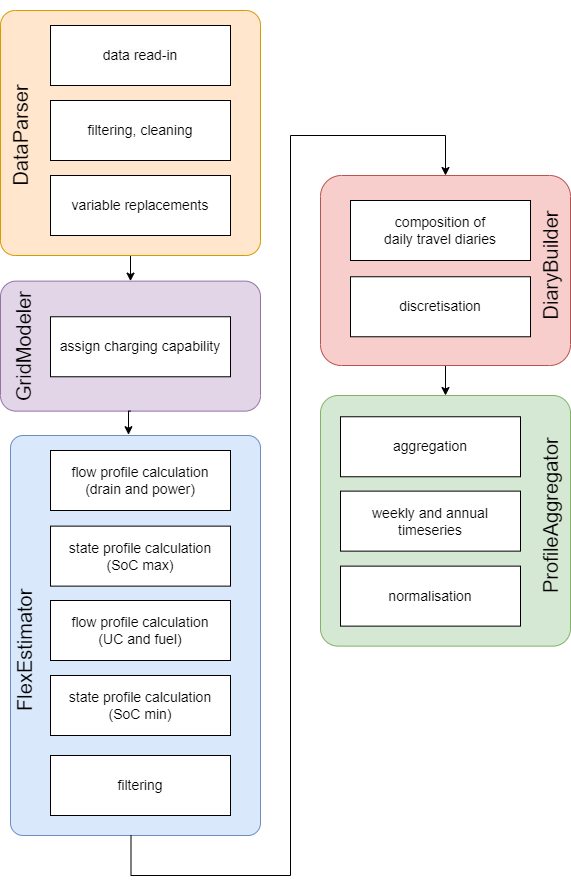

The diagram above was exported from draw.io. Its source (the exported page's mxGraphModel, read from the mxfile embedded in the PNG):
<mxGraphModel dx="2314" dy="1124" grid="1" gridSize="10" guides="1" tooltips="1" connect="1" arrows="1" fold="1" page="1" pageScale="1" pageWidth="827" pageHeight="1169" math="0" shadow="0">
  <root>
    <mxCell id="0" />
    <mxCell id="1" parent="0" />
    <mxCell id="HGCUKCm3Jx_b27lc3u62-32" value="" style="rounded=1;whiteSpace=wrap;html=1;fillColor=#dae8fc;strokeColor=#6c8ebf;arcSize=5;" parent="1" vertex="1">
      <mxGeometry x="40" y="480" width="250" height="400" as="geometry" />
    </mxCell>
    <mxCell id="HGCUKCm3Jx_b27lc3u62-52" style="edgeStyle=orthogonalEdgeStyle;rounded=0;orthogonalLoop=1;jettySize=auto;html=1;fontSize=20;entryX=0.5;entryY=0;entryDx=0;entryDy=0;" parent="1" source="HGCUKCm3Jx_b27lc3u62-21" target="yWLFi-7v6lwdjs25CXLh-1" edge="1">
      <mxGeometry relative="1" as="geometry">
        <mxPoint x="635" y="489.37" as="targetPoint" />
      </mxGeometry>
    </mxCell>
    <mxCell id="HGCUKCm3Jx_b27lc3u62-21" value="" style="rounded=1;whiteSpace=wrap;html=1;fillColor=#f8cecc;strokeColor=#b85450;arcSize=11;" parent="1" vertex="1">
      <mxGeometry x="350" y="220" width="250" height="190" as="geometry" />
    </mxCell>
    <mxCell id="HGCUKCm3Jx_b27lc3u62-51" style="edgeStyle=orthogonalEdgeStyle;rounded=0;orthogonalLoop=1;jettySize=auto;html=1;fontSize=20;entryX=0.5;entryY=0;entryDx=0;entryDy=0;" parent="1" source="HGCUKCm3Jx_b27lc3u62-3" target="HGCUKCm3Jx_b27lc3u62-22" edge="1">
      <mxGeometry relative="1" as="geometry">
        <mxPoint x="190" y="570" as="targetPoint" />
      </mxGeometry>
    </mxCell>
    <mxCell id="HGCUKCm3Jx_b27lc3u62-3" value="" style="rounded=1;whiteSpace=wrap;html=1;fillColor=#ffe6cc;strokeColor=#d79b00;arcSize=6;" parent="1" vertex="1">
      <mxGeometry x="30" y="55" width="260" height="245" as="geometry" />
    </mxCell>
    <mxCell id="HGCUKCm3Jx_b27lc3u62-4" value="DataParser" style="text;html=1;strokeColor=none;fillColor=none;align=center;verticalAlign=middle;whiteSpace=wrap;rounded=0;fontSize=20;rotation=270;" parent="1" vertex="1">
      <mxGeometry x="-85" y="170" width="270" height="20" as="geometry" />
    </mxCell>
    <mxCell id="HGCUKCm3Jx_b27lc3u62-16" value="DiaryBuilder" style="text;html=1;strokeColor=none;fillColor=none;align=center;verticalAlign=middle;whiteSpace=wrap;rounded=0;fontSize=20;rotation=270;" parent="1" vertex="1">
      <mxGeometry x="480" y="300" width="200" height="20" as="geometry" />
    </mxCell>
    <mxCell id="HGCUKCm3Jx_b27lc3u62-22" value="" style="rounded=1;whiteSpace=wrap;html=1;fillColor=#e1d5e7;strokeColor=#9673a6;arcSize=12;" parent="1" vertex="1">
      <mxGeometry x="30" y="325.63" width="260" height="130" as="geometry" />
    </mxCell>
    <mxCell id="HGCUKCm3Jx_b27lc3u62-31" value="FlexEstimator" style="text;html=1;strokeColor=none;fillColor=none;align=center;verticalAlign=middle;whiteSpace=wrap;rounded=0;fontSize=20;rotation=270;" parent="1" vertex="1">
      <mxGeometry x="-160" y="685" width="427.5" height="20" as="geometry" />
    </mxCell>
    <mxCell id="HGCUKCm3Jx_b27lc3u62-50" value="GridModeler" style="text;html=1;strokeColor=none;fillColor=none;align=center;verticalAlign=middle;whiteSpace=wrap;rounded=0;fontSize=20;rotation=270;" parent="1" vertex="1">
      <mxGeometry x="5.620000000000001" y="381.26" width="96.25" height="20" as="geometry" />
    </mxCell>
    <mxCell id="yWLFi-7v6lwdjs25CXLh-1" value="" style="rounded=1;whiteSpace=wrap;html=1;fillColor=#d5e8d4;strokeColor=#82b366;arcSize=7;" parent="1" vertex="1">
      <mxGeometry x="350" y="440" width="250" height="250.63" as="geometry" />
    </mxCell>
    <mxCell id="yWLFi-7v6lwdjs25CXLh-2" value="ProfileAggregator" style="text;html=1;strokeColor=none;fillColor=none;align=center;verticalAlign=middle;whiteSpace=wrap;rounded=0;fontSize=20;rotation=270;" parent="1" vertex="1">
      <mxGeometry x="492.62" y="550.6299999999999" width="174.75" height="20" as="geometry" />
    </mxCell>
    <mxCell id="yWLFi-7v6lwdjs25CXLh-20" style="edgeStyle=orthogonalEdgeStyle;rounded=0;orthogonalLoop=1;jettySize=auto;html=1;fontSize=20;entryX=0.472;entryY=-0.002;entryDx=0;entryDy=0;entryPerimeter=0;exitX=0.5;exitY=1;exitDx=0;exitDy=0;" parent="1" source="HGCUKCm3Jx_b27lc3u62-22" target="HGCUKCm3Jx_b27lc3u62-32" edge="1">
      <mxGeometry relative="1" as="geometry">
        <mxPoint x="215" y="460" as="sourcePoint" />
        <mxPoint x="225" y="341" as="targetPoint" />
        <Array as="points" />
      </mxGeometry>
    </mxCell>
    <mxCell id="1KqdzW2bEXtgxiBD7hi3-1" value="&lt;span style=&quot;color: rgb(0, 0, 0); font-family: Helvetica; font-style: normal; font-variant-ligatures: normal; font-variant-caps: normal; font-weight: 400; letter-spacing: normal; orphans: 2; text-align: center; text-indent: 0px; text-transform: none; widows: 2; word-spacing: 0px; -webkit-text-stroke-width: 0px; background-color: rgb(251, 251, 251); text-decoration-thickness: initial; text-decoration-style: initial; text-decoration-color: initial; float: none; display: inline !important;&quot;&gt;&lt;font style=&quot;font-size: 14px;&quot;&gt;data read-in&lt;/font&gt;&lt;/span&gt;" style="rounded=0;whiteSpace=wrap;html=1;" vertex="1" parent="1">
      <mxGeometry x="80" y="70" width="180" height="60" as="geometry" />
    </mxCell>
    <mxCell id="1KqdzW2bEXtgxiBD7hi3-2" value="&lt;font style=&quot;font-size: 14px;&quot;&gt;filtering, cleaning&lt;/font&gt;" style="rounded=0;whiteSpace=wrap;html=1;" vertex="1" parent="1">
      <mxGeometry x="80" y="145" width="180" height="60" as="geometry" />
    </mxCell>
    <mxCell id="1KqdzW2bEXtgxiBD7hi3-3" value="&lt;font style=&quot;font-size: 14px;&quot;&gt;variable replacements&lt;/font&gt;" style="rounded=0;whiteSpace=wrap;html=1;" vertex="1" parent="1">
      <mxGeometry x="80" y="220" width="180" height="60" as="geometry" />
    </mxCell>
    <mxCell id="1KqdzW2bEXtgxiBD7hi3-4" value="&lt;font style=&quot;font-size: 14px;&quot;&gt;assign charging capability&lt;/font&gt;" style="rounded=0;whiteSpace=wrap;html=1;" vertex="1" parent="1">
      <mxGeometry x="80" y="361.26" width="180" height="60" as="geometry" />
    </mxCell>
    <mxCell id="1KqdzW2bEXtgxiBD7hi3-5" value="&lt;font style=&quot;font-size: 14px;&quot;&gt;flow profile calculation&lt;br&gt;(drain and power)&lt;/font&gt;" style="rounded=0;whiteSpace=wrap;html=1;" vertex="1" parent="1">
      <mxGeometry x="80" y="495" width="180" height="60" as="geometry" />
    </mxCell>
    <mxCell id="1KqdzW2bEXtgxiBD7hi3-6" value="&lt;font style=&quot;font-size: 14px;&quot;&gt;state profile calculation (SoC max)&lt;/font&gt;" style="rounded=0;whiteSpace=wrap;html=1;" vertex="1" parent="1">
      <mxGeometry x="80" y="570.63" width="180" height="60" as="geometry" />
    </mxCell>
    <mxCell id="1KqdzW2bEXtgxiBD7hi3-7" value="&lt;font style=&quot;font-size: 14px;&quot;&gt;flow profile calculation&lt;br&gt;(UC and fuel)&lt;/font&gt;" style="rounded=0;whiteSpace=wrap;html=1;" vertex="1" parent="1">
      <mxGeometry x="80" y="645" width="180" height="60" as="geometry" />
    </mxCell>
    <mxCell id="1KqdzW2bEXtgxiBD7hi3-8" value="&lt;font style=&quot;font-size: 14px;&quot;&gt;state profile calculation (SoC min)&lt;/font&gt;" style="rounded=0;whiteSpace=wrap;html=1;" vertex="1" parent="1">
      <mxGeometry x="80" y="720" width="180" height="60" as="geometry" />
    </mxCell>
    <mxCell id="1KqdzW2bEXtgxiBD7hi3-9" value="&lt;font style=&quot;font-size: 14px;&quot;&gt;filtering&lt;/font&gt;" style="rounded=0;whiteSpace=wrap;html=1;" vertex="1" parent="1">
      <mxGeometry x="80" y="800" width="180" height="60" as="geometry" />
    </mxCell>
    <mxCell id="1KqdzW2bEXtgxiBD7hi3-10" value="&lt;font style=&quot;font-size: 14px;&quot;&gt;composition of&lt;br&gt;daily travel diaries&lt;/font&gt;" style="rounded=0;whiteSpace=wrap;html=1;" vertex="1" parent="1">
      <mxGeometry x="380" y="245" width="180" height="60" as="geometry" />
    </mxCell>
    <mxCell id="1KqdzW2bEXtgxiBD7hi3-11" value="&lt;font style=&quot;font-size: 14px;&quot;&gt;discretisation&lt;/font&gt;" style="rounded=0;whiteSpace=wrap;html=1;" vertex="1" parent="1">
      <mxGeometry x="380" y="321.26" width="180" height="60" as="geometry" />
    </mxCell>
    <mxCell id="1KqdzW2bEXtgxiBD7hi3-12" value="&lt;font style=&quot;font-size: 14px;&quot;&gt;aggregation&lt;/font&gt;" style="rounded=0;whiteSpace=wrap;html=1;" vertex="1" parent="1">
      <mxGeometry x="370" y="461.26" width="180" height="60" as="geometry" />
    </mxCell>
    <mxCell id="1KqdzW2bEXtgxiBD7hi3-13" value="&lt;font style=&quot;font-size: 14px;&quot;&gt;weekly and annual timeseries&lt;/font&gt;" style="rounded=0;whiteSpace=wrap;html=1;" vertex="1" parent="1">
      <mxGeometry x="370" y="535.63" width="180" height="60" as="geometry" />
    </mxCell>
    <mxCell id="1KqdzW2bEXtgxiBD7hi3-14" value="&lt;font style=&quot;font-size: 14px;&quot;&gt;normalisation&lt;/font&gt;" style="rounded=0;whiteSpace=wrap;html=1;" vertex="1" parent="1">
      <mxGeometry x="370" y="610.63" width="180" height="60" as="geometry" />
    </mxCell>
    <mxCell id="1KqdzW2bEXtgxiBD7hi3-17" value="" style="edgeStyle=orthogonalEdgeStyle;rounded=0;orthogonalLoop=1;jettySize=auto;html=1;fontSize=20;entryX=0.5;entryY=0;entryDx=0;entryDy=0;exitX=0.482;exitY=0.999;exitDx=0;exitDy=0;exitPerimeter=0;" edge="1" parent="1" source="HGCUKCm3Jx_b27lc3u62-32" target="HGCUKCm3Jx_b27lc3u62-21">
      <mxGeometry relative="1" as="geometry">
        <mxPoint x="161" y="880" as="sourcePoint" />
        <mxPoint x="473.05999999999995" y="160.29999999999995" as="targetPoint" />
        <Array as="points">
          <mxPoint x="161" y="920" />
          <mxPoint x="320" y="920" />
          <mxPoint x="320" y="180" />
          <mxPoint x="475" y="180" />
        </Array>
      </mxGeometry>
    </mxCell>
  </root>
</mxGraphModel>